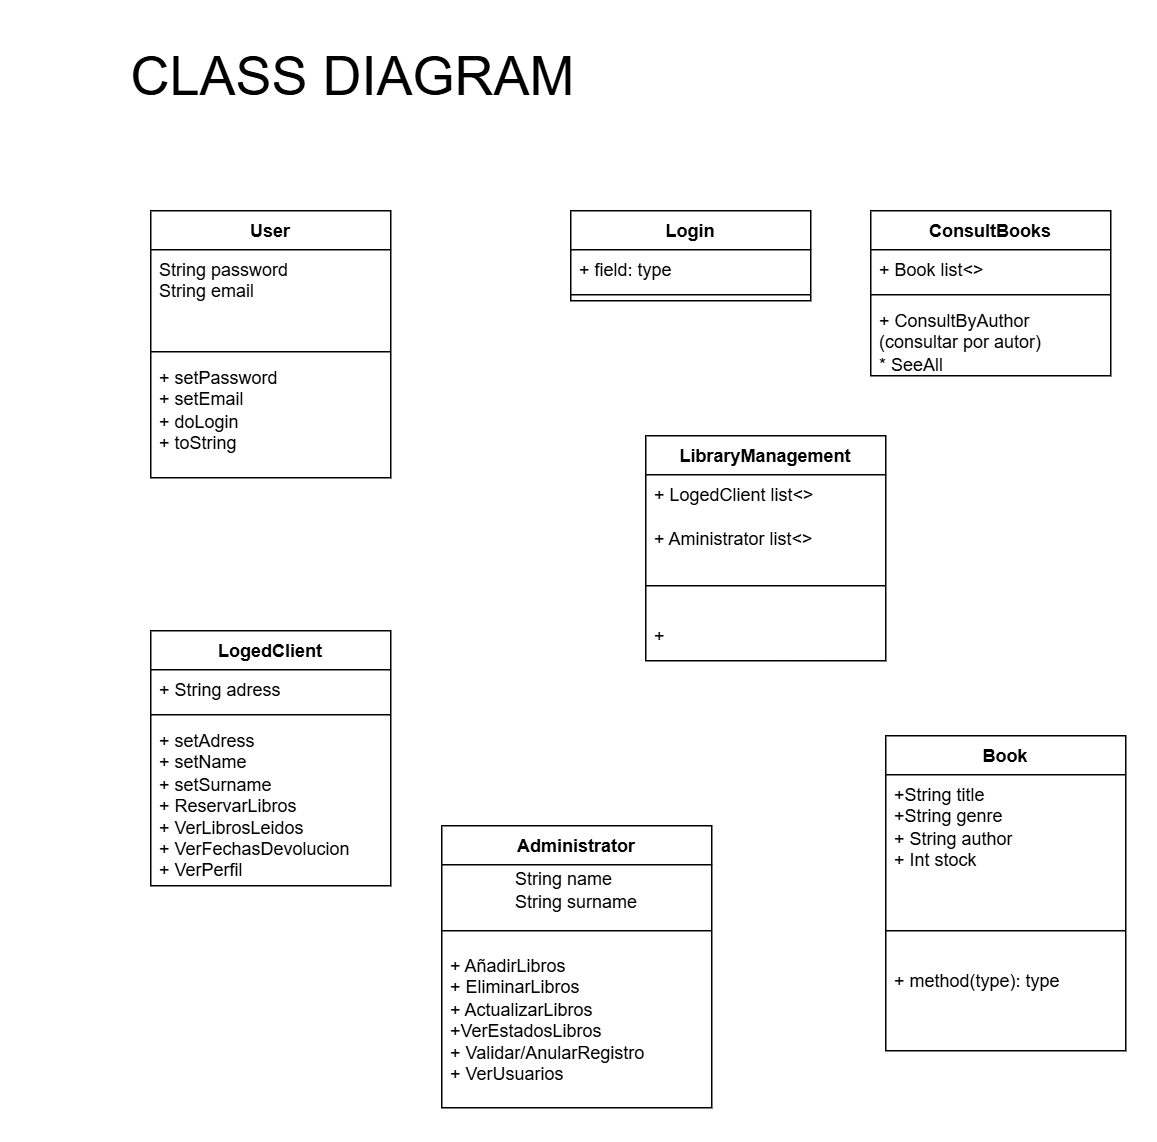

The diagram above was exported from draw.io. Its source (the exported page's mxGraphModel, read from the mxfile embedded in the PNG):
<mxGraphModel dx="1377" dy="790" grid="1" gridSize="10" guides="1" tooltips="1" connect="1" arrows="1" fold="1" page="1" pageScale="1" pageWidth="827" pageHeight="1169" math="0" shadow="0">
  <root>
    <mxCell id="0" />
    <mxCell id="1" parent="0" />
    <mxCell id="l75LBUCVUEFUnvYUXzr--1" parent="1" style="text;html=1;whiteSpace=wrap;strokeColor=none;fillColor=none;align=center;verticalAlign=middle;rounded=0;" value="&lt;font style=&quot;font-size: 36px;&quot;&gt;CLASS DIAGRAM&lt;/font&gt;" vertex="1">
      <mxGeometry height="60" width="430" x="50" y="30" as="geometry" />
    </mxCell>
    <mxCell id="l75LBUCVUEFUnvYUXzr--2" parent="1" style="swimlane;fontStyle=1;align=center;verticalAlign=top;childLayout=stackLayout;horizontal=1;startSize=26;horizontalStack=0;resizeParent=1;resizeParentMax=0;resizeLast=0;collapsible=1;marginBottom=0;whiteSpace=wrap;html=1;" value="User" vertex="1">
      <mxGeometry height="178" width="160" x="130" y="150" as="geometry" />
    </mxCell>
    <mxCell id="l75LBUCVUEFUnvYUXzr--3" parent="l75LBUCVUEFUnvYUXzr--2" style="text;strokeColor=none;fillColor=none;align=left;verticalAlign=top;spacingLeft=4;spacingRight=4;overflow=hidden;rotatable=0;points=[[0,0.5],[1,0.5]];portConstraint=eastwest;whiteSpace=wrap;html=1;" value="&lt;div align=&quot;left&quot;&gt;String password&lt;/div&gt;&lt;div align=&quot;left&quot;&gt;String email&lt;/div&gt;" vertex="1">
      <mxGeometry height="64" width="160" y="26" as="geometry" />
    </mxCell>
    <mxCell id="l75LBUCVUEFUnvYUXzr--4" parent="l75LBUCVUEFUnvYUXzr--2" style="line;strokeWidth=1;fillColor=none;align=left;verticalAlign=middle;spacingTop=-1;spacingLeft=3;spacingRight=3;rotatable=0;labelPosition=right;points=[];portConstraint=eastwest;strokeColor=inherit;" value="" vertex="1">
      <mxGeometry height="8" width="160" y="90" as="geometry" />
    </mxCell>
    <mxCell id="l75LBUCVUEFUnvYUXzr--5" parent="l75LBUCVUEFUnvYUXzr--2" style="text;strokeColor=none;fillColor=none;align=left;verticalAlign=top;spacingLeft=4;spacingRight=4;overflow=hidden;rotatable=0;points=[[0,0.5],[1,0.5]];portConstraint=eastwest;whiteSpace=wrap;html=1;" value="&lt;div&gt;+ setPassword&lt;/div&gt;&lt;div&gt;+ setEmail&lt;/div&gt;&lt;div&gt;+ doLogin&lt;/div&gt;&lt;div&gt;+ toString&lt;/div&gt;" vertex="1">
      <mxGeometry height="80" width="160" y="98" as="geometry" />
    </mxCell>
    <mxCell id="l75LBUCVUEFUnvYUXzr--6" parent="1" style="swimlane;fontStyle=1;align=center;verticalAlign=top;childLayout=stackLayout;horizontal=1;startSize=26;horizontalStack=0;resizeParent=1;resizeParentMax=0;resizeLast=0;collapsible=1;marginBottom=0;whiteSpace=wrap;html=1;" value="LibraryManagement" vertex="1">
      <mxGeometry height="150" width="160" x="460" y="300" as="geometry" />
    </mxCell>
    <mxCell id="l75LBUCVUEFUnvYUXzr--7" parent="l75LBUCVUEFUnvYUXzr--6" style="text;strokeColor=none;fillColor=none;align=left;verticalAlign=top;spacingLeft=4;spacingRight=4;overflow=hidden;rotatable=0;points=[[0,0.5],[1,0.5]];portConstraint=eastwest;whiteSpace=wrap;html=1;" value="&lt;div&gt;+ LogedClient list&amp;lt;&amp;gt;&lt;/div&gt;&lt;div&gt;&lt;br&gt;&lt;/div&gt;+ Aministrator list&amp;lt;&amp;gt;" vertex="1">
      <mxGeometry height="54" width="160" y="26" as="geometry" />
    </mxCell>
    <mxCell id="l75LBUCVUEFUnvYUXzr--8" parent="l75LBUCVUEFUnvYUXzr--6" style="line;strokeWidth=1;fillColor=none;align=left;verticalAlign=middle;spacingTop=-1;spacingLeft=3;spacingRight=3;rotatable=0;labelPosition=right;points=[];portConstraint=eastwest;strokeColor=inherit;" value="" vertex="1">
      <mxGeometry height="40" width="160" y="80" as="geometry" />
    </mxCell>
    <mxCell id="l75LBUCVUEFUnvYUXzr--9" parent="l75LBUCVUEFUnvYUXzr--6" style="text;strokeColor=none;fillColor=none;align=left;verticalAlign=top;spacingLeft=4;spacingRight=4;overflow=hidden;rotatable=0;points=[[0,0.5],[1,0.5]];portConstraint=eastwest;whiteSpace=wrap;html=1;" value="+" vertex="1">
      <mxGeometry height="30" width="160" y="120" as="geometry" />
    </mxCell>
    <mxCell id="l75LBUCVUEFUnvYUXzr--10" parent="1" style="swimlane;fontStyle=1;align=center;verticalAlign=top;childLayout=stackLayout;horizontal=1;startSize=26;horizontalStack=0;resizeParent=1;resizeParentMax=0;resizeLast=0;collapsible=1;marginBottom=0;whiteSpace=wrap;html=1;" value="ConsultBooks" vertex="1">
      <mxGeometry height="110" width="160" x="610" y="150" as="geometry" />
    </mxCell>
    <mxCell id="l75LBUCVUEFUnvYUXzr--11" parent="l75LBUCVUEFUnvYUXzr--10" style="text;strokeColor=none;fillColor=none;align=left;verticalAlign=top;spacingLeft=4;spacingRight=4;overflow=hidden;rotatable=0;points=[[0,0.5],[1,0.5]];portConstraint=eastwest;whiteSpace=wrap;html=1;" value="&lt;div&gt;+ Book list&amp;lt;&amp;gt;&lt;/div&gt;&lt;div&gt;&lt;br&gt;&lt;/div&gt;" vertex="1">
      <mxGeometry height="26" width="160" y="26" as="geometry" />
    </mxCell>
    <mxCell id="l75LBUCVUEFUnvYUXzr--12" parent="l75LBUCVUEFUnvYUXzr--10" style="line;strokeWidth=1;fillColor=none;align=left;verticalAlign=middle;spacingTop=-1;spacingLeft=3;spacingRight=3;rotatable=0;labelPosition=right;points=[];portConstraint=eastwest;strokeColor=inherit;" value="" vertex="1">
      <mxGeometry height="8" width="160" y="52" as="geometry" />
    </mxCell>
    <mxCell id="l75LBUCVUEFUnvYUXzr--13" parent="l75LBUCVUEFUnvYUXzr--10" style="text;strokeColor=none;fillColor=none;align=left;verticalAlign=top;spacingLeft=4;spacingRight=4;overflow=hidden;rotatable=0;points=[[0,0.5],[1,0.5]];portConstraint=eastwest;whiteSpace=wrap;html=1;" value="&lt;div&gt;+ ConsultByAuthor (consultar por autor)&lt;/div&gt;&lt;div&gt;* SeeAll&lt;/div&gt;" vertex="1">
      <mxGeometry height="50" width="160" y="60" as="geometry" />
    </mxCell>
    <mxCell id="l75LBUCVUEFUnvYUXzr--14" parent="1" style="swimlane;fontStyle=1;align=center;verticalAlign=top;childLayout=stackLayout;horizontal=1;startSize=26;horizontalStack=0;resizeParent=1;resizeParentMax=0;resizeLast=0;collapsible=1;marginBottom=0;whiteSpace=wrap;html=1;" value="LogedClient" vertex="1">
      <mxGeometry height="170" width="160" x="130" y="430" as="geometry" />
    </mxCell>
    <mxCell id="l75LBUCVUEFUnvYUXzr--15" parent="l75LBUCVUEFUnvYUXzr--14" style="text;strokeColor=none;fillColor=none;align=left;verticalAlign=top;spacingLeft=4;spacingRight=4;overflow=hidden;rotatable=0;points=[[0,0.5],[1,0.5]];portConstraint=eastwest;whiteSpace=wrap;html=1;" value="+ String adress" vertex="1">
      <mxGeometry height="26" width="160" y="26" as="geometry" />
    </mxCell>
    <mxCell id="l75LBUCVUEFUnvYUXzr--16" parent="l75LBUCVUEFUnvYUXzr--14" style="line;strokeWidth=1;fillColor=none;align=left;verticalAlign=middle;spacingTop=-1;spacingLeft=3;spacingRight=3;rotatable=0;labelPosition=right;points=[];portConstraint=eastwest;strokeColor=inherit;" value="" vertex="1">
      <mxGeometry height="8" width="160" y="52" as="geometry" />
    </mxCell>
    <mxCell id="l75LBUCVUEFUnvYUXzr--17" parent="l75LBUCVUEFUnvYUXzr--14" style="text;strokeColor=none;fillColor=none;align=left;verticalAlign=top;spacingLeft=4;spacingRight=4;overflow=hidden;rotatable=0;points=[[0,0.5],[1,0.5]];portConstraint=eastwest;whiteSpace=wrap;html=1;" value="&lt;div&gt;+ setAdress&lt;/div&gt;&lt;div&gt;+ setName&lt;/div&gt;&lt;div&gt;+ setSurname&lt;/div&gt;&lt;div&gt;+ ReservarLibros&lt;/div&gt;&lt;div&gt;+ VerLibrosLeidos&lt;/div&gt;&lt;div&gt;+ VerFechasDevolucion&lt;/div&gt;&lt;div&gt;+ VerPerfil&lt;/div&gt;" vertex="1">
      <mxGeometry height="110" width="160" y="60" as="geometry" />
    </mxCell>
    <mxCell id="l75LBUCVUEFUnvYUXzr--18" parent="1" style="swimlane;fontStyle=1;align=center;verticalAlign=top;childLayout=stackLayout;horizontal=1;startSize=26;horizontalStack=0;resizeParent=1;resizeParentMax=0;resizeLast=0;collapsible=1;marginBottom=0;whiteSpace=wrap;html=1;" value="Administrator" vertex="1">
      <mxGeometry height="188" width="180" x="324" y="560" as="geometry" />
    </mxCell>
    <mxCell id="l75LBUCVUEFUnvYUXzr--19" parent="l75LBUCVUEFUnvYUXzr--18" style="text;html=1;whiteSpace=wrap;strokeColor=none;fillColor=none;align=center;verticalAlign=middle;rounded=0;" value="&lt;div align=&quot;left&quot;&gt;String name&lt;/div&gt;&lt;div align=&quot;left&quot;&gt;String surname&lt;/div&gt;" vertex="1">
      <mxGeometry height="34" width="180" y="26" as="geometry" />
    </mxCell>
    <mxCell id="l75LBUCVUEFUnvYUXzr--20" parent="l75LBUCVUEFUnvYUXzr--18" style="line;strokeWidth=1;fillColor=none;align=left;verticalAlign=middle;spacingTop=-1;spacingLeft=3;spacingRight=3;rotatable=0;labelPosition=right;points=[];portConstraint=eastwest;strokeColor=inherit;" value="" vertex="1">
      <mxGeometry height="20" width="180" y="60" as="geometry" />
    </mxCell>
    <mxCell id="l75LBUCVUEFUnvYUXzr--21" parent="l75LBUCVUEFUnvYUXzr--18" style="text;strokeColor=none;fillColor=none;align=left;verticalAlign=top;spacingLeft=4;spacingRight=4;overflow=hidden;rotatable=0;points=[[0,0.5],[1,0.5]];portConstraint=eastwest;whiteSpace=wrap;html=1;" value="&lt;div&gt;+ AñadirLibros&lt;/div&gt;&lt;div&gt;+ EliminarLibros&lt;/div&gt;&lt;div&gt;+ ActualizarLibros&lt;/div&gt;&lt;div&gt;+VerEstadosLibros&lt;/div&gt;&lt;div&gt;+ Validar/AnularRegistro&lt;/div&gt;&lt;div&gt;+ VerUsuarios&lt;/div&gt;" vertex="1">
      <mxGeometry height="108" width="180" y="80" as="geometry" />
    </mxCell>
    <mxCell id="l75LBUCVUEFUnvYUXzr--22" parent="1" style="swimlane;fontStyle=1;align=center;verticalAlign=top;childLayout=stackLayout;horizontal=1;startSize=26;horizontalStack=0;resizeParent=1;resizeParentMax=0;resizeLast=0;collapsible=1;marginBottom=0;whiteSpace=wrap;html=1;" value="Login" vertex="1">
      <mxGeometry height="60" width="160" x="410" y="150" as="geometry" />
    </mxCell>
    <mxCell id="l75LBUCVUEFUnvYUXzr--23" parent="l75LBUCVUEFUnvYUXzr--22" style="text;strokeColor=none;fillColor=none;align=left;verticalAlign=top;spacingLeft=4;spacingRight=4;overflow=hidden;rotatable=0;points=[[0,0.5],[1,0.5]];portConstraint=eastwest;whiteSpace=wrap;html=1;" value="+ field: type" vertex="1">
      <mxGeometry height="26" width="160" y="26" as="geometry" />
    </mxCell>
    <mxCell id="l75LBUCVUEFUnvYUXzr--24" parent="l75LBUCVUEFUnvYUXzr--22" style="line;strokeWidth=1;fillColor=none;align=left;verticalAlign=middle;spacingTop=-1;spacingLeft=3;spacingRight=3;rotatable=0;labelPosition=right;points=[];portConstraint=eastwest;strokeColor=inherit;" value="" vertex="1">
      <mxGeometry height="8" width="160" y="52" as="geometry" />
    </mxCell>
    <mxCell id="l75LBUCVUEFUnvYUXzr--25" parent="1" style="swimlane;fontStyle=1;align=center;verticalAlign=top;childLayout=stackLayout;horizontal=1;startSize=26;horizontalStack=0;resizeParent=1;resizeParentMax=0;resizeLast=0;collapsible=1;marginBottom=0;whiteSpace=wrap;html=1;" value="Book" vertex="1">
      <mxGeometry height="210" width="160" x="620" y="500" as="geometry" />
    </mxCell>
    <mxCell id="l75LBUCVUEFUnvYUXzr--26" parent="l75LBUCVUEFUnvYUXzr--25" style="text;strokeColor=none;fillColor=none;align=left;verticalAlign=top;spacingLeft=4;spacingRight=4;overflow=hidden;rotatable=0;points=[[0,0.5],[1,0.5]];portConstraint=eastwest;whiteSpace=wrap;html=1;" value="&lt;div&gt;+String title&lt;/div&gt;&lt;div&gt;+String genre&lt;/div&gt;&lt;div&gt;+ String author&lt;/div&gt;&lt;div&gt;+ Int stock&lt;/div&gt;" vertex="1">
      <mxGeometry height="84" width="160" y="26" as="geometry" />
    </mxCell>
    <mxCell id="l75LBUCVUEFUnvYUXzr--27" parent="l75LBUCVUEFUnvYUXzr--25" style="line;strokeWidth=1;fillColor=none;align=left;verticalAlign=middle;spacingTop=-1;spacingLeft=3;spacingRight=3;rotatable=0;labelPosition=right;points=[];portConstraint=eastwest;strokeColor=inherit;" value="" vertex="1">
      <mxGeometry height="40" width="160" y="110" as="geometry" />
    </mxCell>
    <mxCell id="l75LBUCVUEFUnvYUXzr--28" parent="l75LBUCVUEFUnvYUXzr--25" style="text;strokeColor=none;fillColor=none;align=left;verticalAlign=top;spacingLeft=4;spacingRight=4;overflow=hidden;rotatable=0;points=[[0,0.5],[1,0.5]];portConstraint=eastwest;whiteSpace=wrap;html=1;" value="+ method(type): type" vertex="1">
      <mxGeometry height="60" width="160" y="150" as="geometry" />
    </mxCell>
  </root>
</mxGraphModel>